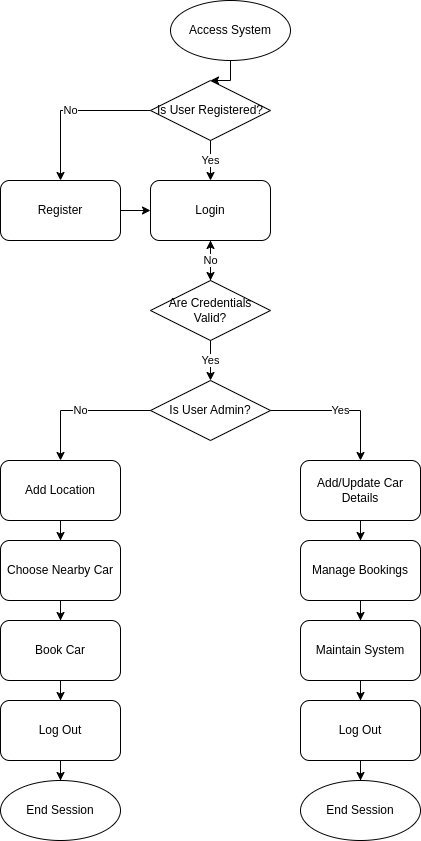

The diagram above was exported from draw.io. Its source (the exported page's mxGraphModel, read from the mxfile embedded in the PNG):
<mxGraphModel dx="1434" dy="788" grid="1" gridSize="10" guides="1" tooltips="1" connect="1" arrows="1" fold="1" page="1" pageScale="1" pageWidth="850" pageHeight="1100" math="0" shadow="0">
  <root>
    <mxCell id="0" />
    <mxCell id="1" parent="0" />
    <mxCell id="zXz9s7v1G7eJIV96xtaD-1" value="Access System" style="ellipse;whiteSpace=wrap;html=1;aspect=fixed;" vertex="1" parent="1">
      <mxGeometry x="270" y="20" width="120" height="60" as="geometry" />
    </mxCell>
    <mxCell id="zXz9s7v1G7eJIV96xtaD-2" value="Is User Registered?" style="rhombus;whiteSpace=wrap;html=1;" vertex="1" parent="1">
      <mxGeometry x="250" y="100" width="120" height="60" as="geometry" />
    </mxCell>
    <mxCell id="zXz9s7v1G7eJIV96xtaD-3" value="Register" style="rounded=1;whiteSpace=wrap;html=1;" vertex="1" parent="1">
      <mxGeometry x="100" y="200" width="120" height="60" as="geometry" />
    </mxCell>
    <mxCell id="zXz9s7v1G7eJIV96xtaD-4" value="Login" style="rounded=1;whiteSpace=wrap;html=1;" vertex="1" parent="1">
      <mxGeometry x="250" y="200" width="120" height="60" as="geometry" />
    </mxCell>
    <mxCell id="zXz9s7v1G7eJIV96xtaD-5" value="Are Credentials Valid?" style="rhombus;whiteSpace=wrap;html=1;" vertex="1" parent="1">
      <mxGeometry x="250" y="300" width="120" height="60" as="geometry" />
    </mxCell>
    <mxCell id="zXz9s7v1G7eJIV96xtaD-6" value="Is User Admin?" style="rhombus;whiteSpace=wrap;html=1;" vertex="1" parent="1">
      <mxGeometry x="250" y="400" width="120" height="60" as="geometry" />
    </mxCell>
    <mxCell id="zXz9s7v1G7eJIV96xtaD-7" value="Add/Update Car Details" style="rounded=1;whiteSpace=wrap;html=1;" vertex="1" parent="1">
      <mxGeometry x="400" y="480" width="120" height="60" as="geometry" />
    </mxCell>
    <mxCell id="zXz9s7v1G7eJIV96xtaD-8" value="Manage Bookings" style="rounded=1;whiteSpace=wrap;html=1;" vertex="1" parent="1">
      <mxGeometry x="400" y="560" width="120" height="60" as="geometry" />
    </mxCell>
    <mxCell id="zXz9s7v1G7eJIV96xtaD-9" value="Maintain System" style="rounded=1;whiteSpace=wrap;html=1;" vertex="1" parent="1">
      <mxGeometry x="400" y="640" width="120" height="60" as="geometry" />
    </mxCell>
    <mxCell id="zXz9s7v1G7eJIV96xtaD-10" value="Log Out" style="rounded=1;whiteSpace=wrap;html=1;" vertex="1" parent="1">
      <mxGeometry x="400" y="720" width="120" height="60" as="geometry" />
    </mxCell>
    <mxCell id="zXz9s7v1G7eJIV96xtaD-11" value="End Session" style="ellipse;whiteSpace=wrap;html=1;aspect=fixed;" vertex="1" parent="1">
      <mxGeometry x="400" y="800" width="120" height="60" as="geometry" />
    </mxCell>
    <mxCell id="zXz9s7v1G7eJIV96xtaD-12" value="Add Location" style="rounded=1;whiteSpace=wrap;html=1;" vertex="1" parent="1">
      <mxGeometry x="100" y="480" width="120" height="60" as="geometry" />
    </mxCell>
    <mxCell id="zXz9s7v1G7eJIV96xtaD-13" value="Choose Nearby Car" style="rounded=1;whiteSpace=wrap;html=1;" vertex="1" parent="1">
      <mxGeometry x="100" y="560" width="120" height="60" as="geometry" />
    </mxCell>
    <mxCell id="zXz9s7v1G7eJIV96xtaD-14" value="Book Car" style="rounded=1;whiteSpace=wrap;html=1;" vertex="1" parent="1">
      <mxGeometry x="100" y="640" width="120" height="60" as="geometry" />
    </mxCell>
    <mxCell id="zXz9s7v1G7eJIV96xtaD-15" value="Log Out" style="rounded=1;whiteSpace=wrap;html=1;" vertex="1" parent="1">
      <mxGeometry x="100" y="720" width="120" height="60" as="geometry" />
    </mxCell>
    <mxCell id="zXz9s7v1G7eJIV96xtaD-16" value="End Session" style="ellipse;whiteSpace=wrap;html=1;aspect=fixed;" vertex="1" parent="1">
      <mxGeometry x="100" y="800" width="120" height="60" as="geometry" />
    </mxCell>
    <mxCell id="zXz9s7v1G7eJIV96xtaD-17" style="edgeStyle=orthogonalEdgeStyle;rounded=0;orthogonalLoop=1;jettySize=auto;html=1;" edge="1" parent="1" source="zXz9s7v1G7eJIV96xtaD-1" target="zXz9s7v1G7eJIV96xtaD-2">
      <mxGeometry relative="1" as="geometry" />
    </mxCell>
    <mxCell id="zXz9s7v1G7eJIV96xtaD-18" value="Yes" style="edgeStyle=orthogonalEdgeStyle;rounded=0;orthogonalLoop=1;jettySize=auto;html=1;" edge="1" parent="1" source="zXz9s7v1G7eJIV96xtaD-2" target="zXz9s7v1G7eJIV96xtaD-4">
      <mxGeometry relative="1" as="geometry" />
    </mxCell>
    <mxCell id="zXz9s7v1G7eJIV96xtaD-19" value="No" style="edgeStyle=orthogonalEdgeStyle;rounded=0;orthogonalLoop=1;jettySize=auto;html=1;" edge="1" parent="1" source="zXz9s7v1G7eJIV96xtaD-2" target="zXz9s7v1G7eJIV96xtaD-3">
      <mxGeometry relative="1" as="geometry" />
    </mxCell>
    <mxCell id="zXz9s7v1G7eJIV96xtaD-20" style="edgeStyle=orthogonalEdgeStyle;rounded=0;orthogonalLoop=1;jettySize=auto;html=1;" edge="1" parent="1" source="zXz9s7v1G7eJIV96xtaD-3" target="zXz9s7v1G7eJIV96xtaD-4">
      <mxGeometry relative="1" as="geometry" />
    </mxCell>
    <mxCell id="zXz9s7v1G7eJIV96xtaD-21" style="edgeStyle=orthogonalEdgeStyle;rounded=0;orthogonalLoop=1;jettySize=auto;html=1;" edge="1" parent="1" source="zXz9s7v1G7eJIV96xtaD-4" target="zXz9s7v1G7eJIV96xtaD-5">
      <mxGeometry relative="1" as="geometry" />
    </mxCell>
    <mxCell id="zXz9s7v1G7eJIV96xtaD-22" value="Yes" style="edgeStyle=orthogonalEdgeStyle;rounded=0;orthogonalLoop=1;jettySize=auto;html=1;" edge="1" parent="1" source="zXz9s7v1G7eJIV96xtaD-5" target="zXz9s7v1G7eJIV96xtaD-6">
      <mxGeometry relative="1" as="geometry" />
    </mxCell>
    <mxCell id="zXz9s7v1G7eJIV96xtaD-23" value="No" style="edgeStyle=orthogonalEdgeStyle;rounded=0;orthogonalLoop=1;jettySize=auto;html=1;" edge="1" parent="1" source="zXz9s7v1G7eJIV96xtaD-5" target="zXz9s7v1G7eJIV96xtaD-4">
      <mxGeometry relative="1" as="geometry" />
    </mxCell>
    <mxCell id="zXz9s7v1G7eJIV96xtaD-24" value="Yes" style="edgeStyle=orthogonalEdgeStyle;rounded=0;orthogonalLoop=1;jettySize=auto;html=1;" edge="1" parent="1" source="zXz9s7v1G7eJIV96xtaD-6" target="zXz9s7v1G7eJIV96xtaD-7">
      <mxGeometry relative="1" as="geometry" />
    </mxCell>
    <mxCell id="zXz9s7v1G7eJIV96xtaD-25" value="No" style="edgeStyle=orthogonalEdgeStyle;rounded=0;orthogonalLoop=1;jettySize=auto;html=1;" edge="1" parent="1" source="zXz9s7v1G7eJIV96xtaD-6" target="zXz9s7v1G7eJIV96xtaD-12">
      <mxGeometry relative="1" as="geometry" />
    </mxCell>
    <mxCell id="zXz9s7v1G7eJIV96xtaD-26" style="edgeStyle=orthogonalEdgeStyle;rounded=0;orthogonalLoop=1;jettySize=auto;html=1;" edge="1" parent="1" source="zXz9s7v1G7eJIV96xtaD-7" target="zXz9s7v1G7eJIV96xtaD-8">
      <mxGeometry relative="1" as="geometry" />
    </mxCell>
    <mxCell id="zXz9s7v1G7eJIV96xtaD-27" style="edgeStyle=orthogonalEdgeStyle;rounded=0;orthogonalLoop=1;jettySize=auto;html=1;" edge="1" parent="1" source="zXz9s7v1G7eJIV96xtaD-8" target="zXz9s7v1G7eJIV96xtaD-9">
      <mxGeometry relative="1" as="geometry" />
    </mxCell>
    <mxCell id="zXz9s7v1G7eJIV96xtaD-28" style="edgeStyle=orthogonalEdgeStyle;rounded=0;orthogonalLoop=1;jettySize=auto;html=1;" edge="1" parent="1" source="zXz9s7v1G7eJIV96xtaD-9" target="zXz9s7v1G7eJIV96xtaD-10">
      <mxGeometry relative="1" as="geometry" />
    </mxCell>
    <mxCell id="zXz9s7v1G7eJIV96xtaD-29" style="edgeStyle=orthogonalEdgeStyle;rounded=0;orthogonalLoop=1;jettySize=auto;html=1;" edge="1" parent="1" source="zXz9s7v1G7eJIV96xtaD-10" target="zXz9s7v1G7eJIV96xtaD-11">
      <mxGeometry relative="1" as="geometry" />
    </mxCell>
    <mxCell id="zXz9s7v1G7eJIV96xtaD-30" style="edgeStyle=orthogonalEdgeStyle;rounded=0;orthogonalLoop=1;jettySize=auto;html=1;" edge="1" parent="1" source="zXz9s7v1G7eJIV96xtaD-12" target="zXz9s7v1G7eJIV96xtaD-13">
      <mxGeometry relative="1" as="geometry" />
    </mxCell>
    <mxCell id="zXz9s7v1G7eJIV96xtaD-31" style="edgeStyle=orthogonalEdgeStyle;rounded=0;orthogonalLoop=1;jettySize=auto;html=1;" edge="1" parent="1" source="zXz9s7v1G7eJIV96xtaD-13" target="zXz9s7v1G7eJIV96xtaD-14">
      <mxGeometry relative="1" as="geometry" />
    </mxCell>
    <mxCell id="zXz9s7v1G7eJIV96xtaD-32" style="edgeStyle=orthogonalEdgeStyle;rounded=0;orthogonalLoop=1;jettySize=auto;html=1;" edge="1" parent="1" source="zXz9s7v1G7eJIV96xtaD-14" target="zXz9s7v1G7eJIV96xtaD-15">
      <mxGeometry relative="1" as="geometry" />
    </mxCell>
    <mxCell id="zXz9s7v1G7eJIV96xtaD-33" style="edgeStyle=orthogonalEdgeStyle;rounded=0;orthogonalLoop=1;jettySize=auto;html=1;" edge="1" parent="1" source="zXz9s7v1G7eJIV96xtaD-15" target="zXz9s7v1G7eJIV96xtaD-16">
      <mxGeometry relative="1" as="geometry" />
    </mxCell>
  </root>
</mxGraphModel>